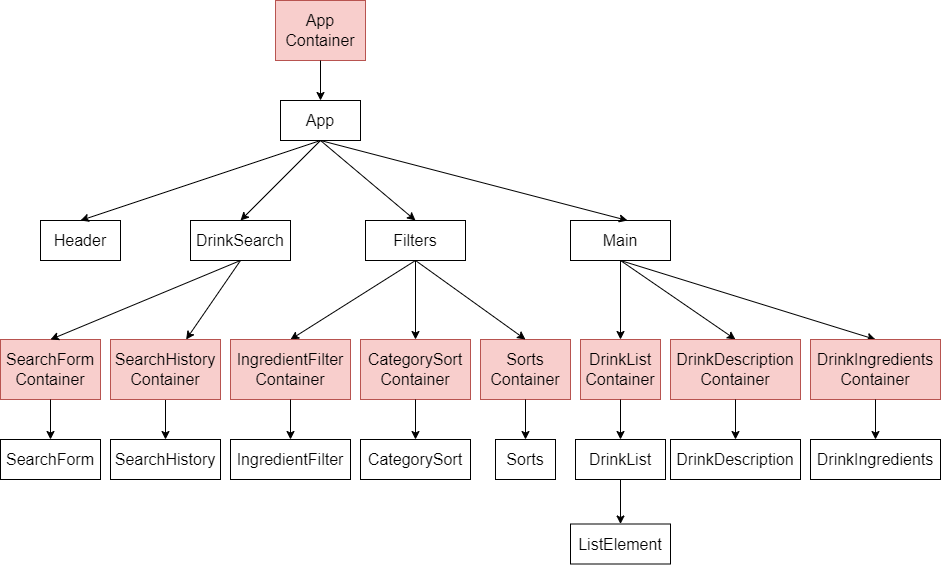

The diagram above was exported from draw.io. Its source (the exported page's mxGraphModel, read from the mxfile embedded in the PNG):
<mxGraphModel dx="1422" dy="762" grid="1" gridSize="10" guides="1" tooltips="1" connect="1" arrows="1" fold="1" page="1" pageScale="1" pageWidth="827" pageHeight="1169" math="0" shadow="0">
  <root>
    <mxCell id="0" />
    <mxCell id="1" parent="0" />
    <mxCell id="a6gXh9aI7tIyIsBTncH9-1" value="&lt;span style=&quot;font-size: 16px&quot;&gt;SearchForm&lt;/span&gt;&lt;span style=&quot;font-size: 16px&quot;&gt;&lt;br&gt;Container&lt;br&gt;&lt;/span&gt;" style="rounded=0;whiteSpace=wrap;html=1;fillColor=#f8cecc;strokeColor=#b85450;" parent="1" vertex="1">
      <mxGeometry x="40" y="360" width="100" height="60" as="geometry" />
    </mxCell>
    <mxCell id="IUnw917HqVj6_s64qMgs-1" value="&lt;font style=&quot;font-size: 16px&quot;&gt;App&lt;/font&gt;" style="rounded=0;whiteSpace=wrap;html=1;" parent="1" vertex="1">
      <mxGeometry x="320" y="121" width="80" height="40" as="geometry" />
    </mxCell>
    <mxCell id="IUnw917HqVj6_s64qMgs-2" value="&lt;font style=&quot;font-size: 16px&quot;&gt;Header&lt;/font&gt;" style="rounded=0;whiteSpace=wrap;html=1;" parent="1" vertex="1">
      <mxGeometry x="80" y="241" width="80" height="40" as="geometry" />
    </mxCell>
    <mxCell id="IUnw917HqVj6_s64qMgs-3" value="&lt;font style=&quot;font-size: 16px&quot;&gt;DrinkSearch&lt;/font&gt;" style="rounded=0;whiteSpace=wrap;html=1;" parent="1" vertex="1">
      <mxGeometry x="230" y="241" width="100" height="40" as="geometry" />
    </mxCell>
    <mxCell id="IUnw917HqVj6_s64qMgs-4" value="&lt;font style=&quot;font-size: 16px&quot;&gt;DrinkList&lt;/font&gt;" style="rounded=0;whiteSpace=wrap;html=1;" parent="1" vertex="1">
      <mxGeometry x="615" y="460" width="90" height="40" as="geometry" />
    </mxCell>
    <mxCell id="IUnw917HqVj6_s64qMgs-5" value="&lt;font style=&quot;font-size: 16px&quot;&gt;DrinkIngredients&lt;/font&gt;" style="rounded=0;whiteSpace=wrap;html=1;" parent="1" vertex="1">
      <mxGeometry x="850" y="460" width="130" height="40" as="geometry" />
    </mxCell>
    <mxCell id="IUnw917HqVj6_s64qMgs-6" value="&lt;font style=&quot;font-size: 16px&quot;&gt;IngredientFilter&lt;/font&gt;" style="rounded=0;whiteSpace=wrap;html=1;" parent="1" vertex="1">
      <mxGeometry x="270" y="460" width="120" height="40" as="geometry" />
    </mxCell>
    <mxCell id="IUnw917HqVj6_s64qMgs-7" value="&lt;font style=&quot;font-size: 16px&quot;&gt;DrinkDescription&lt;/font&gt;" style="rounded=0;whiteSpace=wrap;html=1;" parent="1" vertex="1">
      <mxGeometry x="710" y="460" width="130" height="40" as="geometry" />
    </mxCell>
    <mxCell id="IUnw917HqVj6_s64qMgs-8" value="&lt;font style=&quot;font-size: 16px&quot;&gt;CategorySort&lt;/font&gt;" style="rounded=0;whiteSpace=wrap;html=1;" parent="1" vertex="1">
      <mxGeometry x="400" y="460" width="110" height="40" as="geometry" />
    </mxCell>
    <mxCell id="IUnw917HqVj6_s64qMgs-9" value="&lt;font style=&quot;font-size: 16px&quot;&gt;Main&lt;/font&gt;" style="rounded=0;whiteSpace=wrap;html=1;" parent="1" vertex="1">
      <mxGeometry x="610" y="241" width="100" height="40" as="geometry" />
    </mxCell>
    <mxCell id="IUnw917HqVj6_s64qMgs-13" value="" style="endArrow=classic;html=1;rounded=0;fontSize=16;exitX=0.5;exitY=1;exitDx=0;exitDy=0;entryX=0.5;entryY=0;entryDx=0;entryDy=0;" parent="1" source="IUnw917HqVj6_s64qMgs-1" target="IUnw917HqVj6_s64qMgs-2" edge="1">
      <mxGeometry width="50" height="50" relative="1" as="geometry">
        <mxPoint x="324" y="406" as="sourcePoint" />
        <mxPoint x="374" y="356" as="targetPoint" />
      </mxGeometry>
    </mxCell>
    <mxCell id="IUnw917HqVj6_s64qMgs-14" value="" style="endArrow=classic;html=1;rounded=0;fontSize=16;exitX=0.5;exitY=1;exitDx=0;exitDy=0;entryX=0.5;entryY=0;entryDx=0;entryDy=0;" parent="1" source="IUnw917HqVj6_s64qMgs-1" target="IUnw917HqVj6_s64qMgs-3" edge="1">
      <mxGeometry width="50" height="50" relative="1" as="geometry">
        <mxPoint x="334" y="416" as="sourcePoint" />
        <mxPoint x="370" y="221" as="targetPoint" />
      </mxGeometry>
    </mxCell>
    <mxCell id="IUnw917HqVj6_s64qMgs-15" value="" style="endArrow=classic;html=1;rounded=0;fontSize=16;exitX=0.5;exitY=1;exitDx=0;exitDy=0;entryX=0.57;entryY=0;entryDx=0;entryDy=0;entryPerimeter=0;" parent="1" source="IUnw917HqVj6_s64qMgs-1" target="IUnw917HqVj6_s64qMgs-9" edge="1">
      <mxGeometry width="50" height="50" relative="1" as="geometry">
        <mxPoint x="344" y="426" as="sourcePoint" />
        <mxPoint x="394" y="376" as="targetPoint" />
      </mxGeometry>
    </mxCell>
    <mxCell id="IUnw917HqVj6_s64qMgs-16" value="" style="endArrow=classic;html=1;rounded=0;fontSize=16;entryX=0.5;entryY=0;entryDx=0;entryDy=0;exitX=0.5;exitY=1;exitDx=0;exitDy=0;" parent="1" source="a6gXh9aI7tIyIsBTncH9-1" target="IUnw917HqVj6_s64qMgs-17" edge="1">
      <mxGeometry width="50" height="50" relative="1" as="geometry">
        <mxPoint x="200" y="421" as="sourcePoint" />
        <mxPoint x="130" y="481" as="targetPoint" />
      </mxGeometry>
    </mxCell>
    <mxCell id="IUnw917HqVj6_s64qMgs-17" value="&lt;font style=&quot;font-size: 16px&quot;&gt;SearchForm&lt;/font&gt;" style="rounded=0;whiteSpace=wrap;html=1;" parent="1" vertex="1">
      <mxGeometry x="40" y="460" width="100" height="40" as="geometry" />
    </mxCell>
    <mxCell id="IUnw917HqVj6_s64qMgs-18" value="&lt;font style=&quot;font-size: 16px&quot;&gt;SearchHistory&lt;/font&gt;" style="rounded=0;whiteSpace=wrap;html=1;" parent="1" vertex="1">
      <mxGeometry x="150" y="460" width="110" height="40" as="geometry" />
    </mxCell>
    <mxCell id="IUnw917HqVj6_s64qMgs-19" value="" style="endArrow=classic;html=1;rounded=0;fontSize=16;exitX=0.5;exitY=1;exitDx=0;exitDy=0;entryX=0.5;entryY=0;entryDx=0;entryDy=0;" parent="1" source="a6gXh9aI7tIyIsBTncH9-5" target="IUnw917HqVj6_s64qMgs-18" edge="1">
      <mxGeometry width="50" height="50" relative="1" as="geometry">
        <mxPoint x="360" y="401" as="sourcePoint" />
        <mxPoint x="404" y="571" as="targetPoint" />
      </mxGeometry>
    </mxCell>
    <mxCell id="IUnw917HqVj6_s64qMgs-21" value="" style="endArrow=classic;html=1;rounded=0;fontSize=16;exitX=0.5;exitY=1;exitDx=0;exitDy=0;entryX=0.5;entryY=0;entryDx=0;entryDy=0;" parent="1" source="IUnw917HqVj6_s64qMgs-22" target="rqH8rDfs7iUbar_ft5Ye-1" edge="1">
      <mxGeometry width="50" height="50" relative="1" as="geometry">
        <mxPoint x="374" y="641" as="sourcePoint" />
        <mxPoint x="424" y="591" as="targetPoint" />
      </mxGeometry>
    </mxCell>
    <mxCell id="IUnw917HqVj6_s64qMgs-22" value="&lt;font style=&quot;font-size: 16px&quot;&gt;Filters&lt;/font&gt;" style="rounded=0;whiteSpace=wrap;html=1;" parent="1" vertex="1">
      <mxGeometry x="405" y="241" width="100" height="40" as="geometry" />
    </mxCell>
    <mxCell id="IUnw917HqVj6_s64qMgs-23" value="" style="endArrow=classic;html=1;rounded=0;fontSize=16;exitX=0.5;exitY=1;exitDx=0;exitDy=0;entryX=0.5;entryY=0;entryDx=0;entryDy=0;" parent="1" source="IUnw917HqVj6_s64qMgs-1" target="IUnw917HqVj6_s64qMgs-22" edge="1">
      <mxGeometry width="50" height="50" relative="1" as="geometry">
        <mxPoint x="520" y="401" as="sourcePoint" />
        <mxPoint x="424" y="591" as="targetPoint" />
      </mxGeometry>
    </mxCell>
    <mxCell id="IUnw917HqVj6_s64qMgs-24" value="" style="endArrow=classic;html=1;rounded=0;fontSize=16;exitX=0.5;exitY=1;exitDx=0;exitDy=0;entryX=0.5;entryY=0;entryDx=0;entryDy=0;" parent="1" source="IUnw917HqVj6_s64qMgs-22" target="rqH8rDfs7iUbar_ft5Ye-2" edge="1">
      <mxGeometry width="50" height="50" relative="1" as="geometry">
        <mxPoint x="530" y="531" as="sourcePoint" />
        <mxPoint x="450" y="611" as="targetPoint" />
      </mxGeometry>
    </mxCell>
    <mxCell id="IUnw917HqVj6_s64qMgs-28" value="" style="endArrow=classic;html=1;rounded=0;fontSize=16;exitX=0.5;exitY=1;exitDx=0;exitDy=0;entryX=0.5;entryY=0;entryDx=0;entryDy=0;" parent="1" source="IUnw917HqVj6_s64qMgs-9" target="a6gXh9aI7tIyIsBTncH9-10" edge="1">
      <mxGeometry width="50" height="50" relative="1" as="geometry">
        <mxPoint x="730" y="400" as="sourcePoint" />
        <mxPoint x="460" y="621" as="targetPoint" />
      </mxGeometry>
    </mxCell>
    <mxCell id="IUnw917HqVj6_s64qMgs-31" value="" style="endArrow=classic;html=1;rounded=0;fontSize=16;entryX=0.5;entryY=0;entryDx=0;entryDy=0;exitX=0.5;exitY=1;exitDx=0;exitDy=0;" parent="1" source="IUnw917HqVj6_s64qMgs-9" target="a6gXh9aI7tIyIsBTncH9-16" edge="1">
      <mxGeometry width="50" height="50" relative="1" as="geometry">
        <mxPoint x="660" y="291" as="sourcePoint" />
        <mxPoint x="587" y="731" as="targetPoint" />
      </mxGeometry>
    </mxCell>
    <mxCell id="IUnw917HqVj6_s64qMgs-32" value="" style="endArrow=classic;html=1;rounded=0;fontSize=16;entryX=0.5;entryY=0;entryDx=0;entryDy=0;" parent="1" target="a6gXh9aI7tIyIsBTncH9-18" edge="1">
      <mxGeometry width="50" height="50" relative="1" as="geometry">
        <mxPoint x="660" y="281" as="sourcePoint" />
        <mxPoint x="597" y="741" as="targetPoint" />
      </mxGeometry>
    </mxCell>
    <mxCell id="IUnw917HqVj6_s64qMgs-35" value="&lt;font style=&quot;font-size: 16px&quot;&gt;ListElement&lt;/font&gt;" style="rounded=0;whiteSpace=wrap;html=1;" parent="1" vertex="1">
      <mxGeometry x="610" y="544.5" width="100" height="40" as="geometry" />
    </mxCell>
    <mxCell id="IUnw917HqVj6_s64qMgs-36" value="" style="endArrow=classic;html=1;rounded=0;fontSize=16;exitX=0.5;exitY=1;exitDx=0;exitDy=0;entryX=0.5;entryY=0;entryDx=0;entryDy=0;" parent="1" source="IUnw917HqVj6_s64qMgs-4" target="IUnw917HqVj6_s64qMgs-35" edge="1">
      <mxGeometry width="50" height="50" relative="1" as="geometry">
        <mxPoint x="932" y="651" as="sourcePoint" />
        <mxPoint x="742" y="731" as="targetPoint" />
      </mxGeometry>
    </mxCell>
    <mxCell id="a6gXh9aI7tIyIsBTncH9-4" value="" style="endArrow=classic;html=1;rounded=0;fontSize=16;exitX=0.5;exitY=1;exitDx=0;exitDy=0;entryX=0.5;entryY=0;entryDx=0;entryDy=0;" parent="1" source="IUnw917HqVj6_s64qMgs-3" target="a6gXh9aI7tIyIsBTncH9-1" edge="1">
      <mxGeometry width="50" height="50" relative="1" as="geometry">
        <mxPoint x="210" y="431" as="sourcePoint" />
        <mxPoint x="250" y="311" as="targetPoint" />
      </mxGeometry>
    </mxCell>
    <mxCell id="a6gXh9aI7tIyIsBTncH9-5" value="&lt;span style=&quot;font-size: 16px&quot;&gt;SearchHistory&lt;/span&gt;&lt;span style=&quot;font-size: 16px&quot;&gt;&lt;br&gt;Container&lt;br&gt;&lt;/span&gt;" style="rounded=0;whiteSpace=wrap;html=1;fillColor=#f8cecc;strokeColor=#b85450;" parent="1" vertex="1">
      <mxGeometry x="150" y="360" width="110" height="60" as="geometry" />
    </mxCell>
    <mxCell id="a6gXh9aI7tIyIsBTncH9-6" value="" style="endArrow=classic;html=1;rounded=0;fontSize=16;exitX=0.5;exitY=1;exitDx=0;exitDy=0;" parent="1" source="IUnw917HqVj6_s64qMgs-3" target="a6gXh9aI7tIyIsBTncH9-5" edge="1">
      <mxGeometry width="50" height="50" relative="1" as="geometry">
        <mxPoint x="340" y="281" as="sourcePoint" />
        <mxPoint x="191" y="331" as="targetPoint" />
      </mxGeometry>
    </mxCell>
    <mxCell id="a6gXh9aI7tIyIsBTncH9-10" value="&lt;span style=&quot;font-size: 16px&quot;&gt;DrinkList&lt;/span&gt;&lt;span style=&quot;font-size: 16px&quot;&gt;&lt;br&gt;Container&lt;br&gt;&lt;/span&gt;" style="rounded=0;whiteSpace=wrap;html=1;fillColor=#f8cecc;strokeColor=#b85450;" parent="1" vertex="1">
      <mxGeometry x="620" y="360" width="80" height="60" as="geometry" />
    </mxCell>
    <mxCell id="a6gXh9aI7tIyIsBTncH9-12" value="" style="endArrow=classic;html=1;rounded=0;fontSize=16;exitX=0.5;exitY=1;exitDx=0;exitDy=0;entryX=0.5;entryY=0;entryDx=0;entryDy=0;" parent="1" source="a6gXh9aI7tIyIsBTncH9-10" target="IUnw917HqVj6_s64qMgs-4" edge="1">
      <mxGeometry width="50" height="50" relative="1" as="geometry">
        <mxPoint x="622" y="501" as="sourcePoint" />
        <mxPoint x="458" y="751" as="targetPoint" />
      </mxGeometry>
    </mxCell>
    <mxCell id="a6gXh9aI7tIyIsBTncH9-14" value="&lt;span style=&quot;font-size: 16px&quot;&gt;App&lt;/span&gt;&lt;span style=&quot;font-size: 16px&quot;&gt;&lt;br&gt;Container&lt;br&gt;&lt;/span&gt;" style="rounded=0;whiteSpace=wrap;html=1;fillColor=#f8cecc;strokeColor=#b85450;" parent="1" vertex="1">
      <mxGeometry x="315" y="21" width="90" height="60" as="geometry" />
    </mxCell>
    <mxCell id="a6gXh9aI7tIyIsBTncH9-15" value="" style="endArrow=classic;html=1;rounded=0;fontSize=16;exitX=0.5;exitY=1;exitDx=0;exitDy=0;entryX=0.5;entryY=0;entryDx=0;entryDy=0;" parent="1" source="a6gXh9aI7tIyIsBTncH9-14" target="IUnw917HqVj6_s64qMgs-1" edge="1">
      <mxGeometry width="50" height="50" relative="1" as="geometry">
        <mxPoint x="370" y="171" as="sourcePoint" />
        <mxPoint x="380" y="251" as="targetPoint" />
      </mxGeometry>
    </mxCell>
    <mxCell id="a6gXh9aI7tIyIsBTncH9-16" value="&lt;span style=&quot;font-size: 16px&quot;&gt;DrinkDescription&lt;/span&gt;&lt;br&gt;&lt;span style=&quot;font-size: 16px&quot;&gt;Container&lt;/span&gt;" style="rounded=0;whiteSpace=wrap;html=1;fillColor=#f8cecc;strokeColor=#b85450;" parent="1" vertex="1">
      <mxGeometry x="710" y="360" width="130" height="60" as="geometry" />
    </mxCell>
    <mxCell id="a6gXh9aI7tIyIsBTncH9-17" value="" style="endArrow=classic;html=1;rounded=0;fontSize=16;entryX=0.5;entryY=0;entryDx=0;entryDy=0;exitX=0.5;exitY=1;exitDx=0;exitDy=0;" parent="1" source="a6gXh9aI7tIyIsBTncH9-16" target="IUnw917HqVj6_s64qMgs-7" edge="1">
      <mxGeometry width="50" height="50" relative="1" as="geometry">
        <mxPoint x="838" y="410" as="sourcePoint" />
        <mxPoint x="623" y="691" as="targetPoint" />
      </mxGeometry>
    </mxCell>
    <mxCell id="a6gXh9aI7tIyIsBTncH9-18" value="&lt;span style=&quot;font-size: 16px&quot;&gt;DrinkIngredients&lt;/span&gt;&lt;br&gt;&lt;span style=&quot;font-size: 16px&quot;&gt;Container&lt;/span&gt;" style="rounded=0;whiteSpace=wrap;html=1;fillColor=#f8cecc;strokeColor=#b85450;" parent="1" vertex="1">
      <mxGeometry x="850" y="360" width="130" height="60" as="geometry" />
    </mxCell>
    <mxCell id="a6gXh9aI7tIyIsBTncH9-19" value="" style="endArrow=classic;html=1;rounded=0;fontSize=16;exitX=0.5;exitY=1;exitDx=0;exitDy=0;" parent="1" source="a6gXh9aI7tIyIsBTncH9-18" target="IUnw917HqVj6_s64qMgs-5" edge="1">
      <mxGeometry width="50" height="50" relative="1" as="geometry">
        <mxPoint x="838" y="410" as="sourcePoint" />
        <mxPoint x="863" y="491" as="targetPoint" />
      </mxGeometry>
    </mxCell>
    <mxCell id="rqH8rDfs7iUbar_ft5Ye-1" value="&lt;span style=&quot;font-size: 16px&quot;&gt;IngredientFilter&lt;/span&gt;&lt;span style=&quot;font-size: 16px&quot;&gt;&lt;br&gt;Container&lt;br&gt;&lt;/span&gt;" style="rounded=0;whiteSpace=wrap;html=1;fillColor=#f8cecc;strokeColor=#b85450;" parent="1" vertex="1">
      <mxGeometry x="270" y="360" width="120" height="60" as="geometry" />
    </mxCell>
    <mxCell id="rqH8rDfs7iUbar_ft5Ye-2" value="&lt;span style=&quot;font-size: 16px&quot;&gt;CategorySort&lt;/span&gt;&lt;span style=&quot;font-size: 16px&quot;&gt;&lt;br&gt;Container&lt;br&gt;&lt;/span&gt;" style="rounded=0;whiteSpace=wrap;html=1;fillColor=#f8cecc;strokeColor=#b85450;" parent="1" vertex="1">
      <mxGeometry x="400" y="360" width="110" height="60" as="geometry" />
    </mxCell>
    <mxCell id="rqH8rDfs7iUbar_ft5Ye-3" value="" style="endArrow=classic;html=1;rounded=0;fontSize=16;exitX=0.5;exitY=1;exitDx=0;exitDy=0;entryX=0.5;entryY=0;entryDx=0;entryDy=0;" parent="1" source="rqH8rDfs7iUbar_ft5Ye-2" target="IUnw917HqVj6_s64qMgs-8" edge="1">
      <mxGeometry width="50" height="50" relative="1" as="geometry">
        <mxPoint x="380" y="291" as="sourcePoint" />
        <mxPoint x="500" y="370" as="targetPoint" />
      </mxGeometry>
    </mxCell>
    <mxCell id="rqH8rDfs7iUbar_ft5Ye-4" value="" style="endArrow=classic;html=1;rounded=0;fontSize=16;exitX=0.5;exitY=1;exitDx=0;exitDy=0;" parent="1" source="rqH8rDfs7iUbar_ft5Ye-1" target="IUnw917HqVj6_s64qMgs-6" edge="1">
      <mxGeometry width="50" height="50" relative="1" as="geometry">
        <mxPoint x="390" y="301" as="sourcePoint" />
        <mxPoint x="510" y="380" as="targetPoint" />
      </mxGeometry>
    </mxCell>
    <mxCell id="ZevtGXA4MKiBWmP_rZW9-1" value="&lt;font style=&quot;font-size: 16px&quot;&gt;Sorts&lt;/font&gt;" style="rounded=0;whiteSpace=wrap;html=1;" vertex="1" parent="1">
      <mxGeometry x="535" y="460" width="60" height="40" as="geometry" />
    </mxCell>
    <mxCell id="ZevtGXA4MKiBWmP_rZW9-3" value="&lt;span style=&quot;font-size: 16px&quot;&gt;Sorts&lt;/span&gt;&lt;span style=&quot;font-size: 16px&quot;&gt;&lt;br&gt;Container&lt;br&gt;&lt;/span&gt;" style="rounded=0;whiteSpace=wrap;html=1;fillColor=#f8cecc;strokeColor=#b85450;" vertex="1" parent="1">
      <mxGeometry x="520" y="360" width="90" height="60" as="geometry" />
    </mxCell>
    <mxCell id="ZevtGXA4MKiBWmP_rZW9-4" value="" style="endArrow=classic;html=1;rounded=0;fontSize=16;entryX=0.5;entryY=0;entryDx=0;entryDy=0;exitX=0.5;exitY=1;exitDx=0;exitDy=0;" edge="1" parent="1" source="IUnw917HqVj6_s64qMgs-22" target="ZevtGXA4MKiBWmP_rZW9-3">
      <mxGeometry width="50" height="50" relative="1" as="geometry">
        <mxPoint x="360" y="160" as="sourcePoint" />
        <mxPoint x="380" y="251" as="targetPoint" />
      </mxGeometry>
    </mxCell>
    <mxCell id="ZevtGXA4MKiBWmP_rZW9-5" value="" style="endArrow=classic;html=1;rounded=0;fontSize=16;entryX=0.5;entryY=0;entryDx=0;entryDy=0;exitX=0.5;exitY=1;exitDx=0;exitDy=0;" edge="1" parent="1" source="ZevtGXA4MKiBWmP_rZW9-3" target="ZevtGXA4MKiBWmP_rZW9-1">
      <mxGeometry width="50" height="50" relative="1" as="geometry">
        <mxPoint x="380" y="291" as="sourcePoint" />
        <mxPoint x="575" y="370" as="targetPoint" />
      </mxGeometry>
    </mxCell>
  </root>
</mxGraphModel>